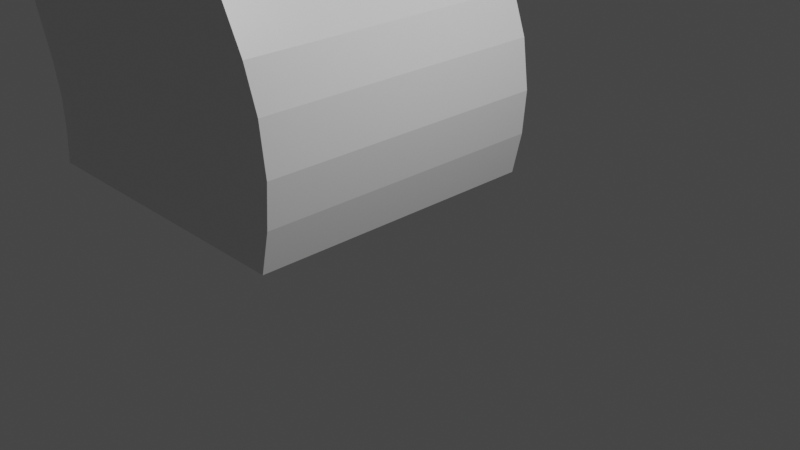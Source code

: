 # Source: Pistol.blend  (saved by Blender 2.90.8; exported with 4.5.12 LTS)
import bpy
from mathutils import Matrix  # noqa: F401  (used for matrix-valued properties, if any)

bpy.ops.wm.read_factory_settings(use_empty=True)
scene = bpy.context.scene
scene.name = 'Scene'

# ---- collections
col_collection = bpy.data.collections.new('Collection'); scene.collection.children.link(col_collection)

# ---- materials (node trees are filled in below, after node groups)
mat_material = bpy.data.materials.new('Material')
mat_material.alpha_threshold = 0.0
mat_material.use_transparent_shadow = False
mat_material.line_color = (0.0, 0.0, 0.0, 1.0)

# ---- material node trees
mat_material.use_nodes = True; mat_material.node_tree.nodes.clear()
_N = mat_material.node_tree.nodes; _L = mat_material.node_tree.links
n0 = _N.new('ShaderNodeOutputMaterial'); n0.name = 'Material Output'; n0.location = (300, 300)
n1 = _N.new('ShaderNodeBsdfPrincipled'); n1.name = 'Principled BSDF'; n1.location = (10, 300)
n1.distribution = 'GGX'
n1.subsurface_method = 'BURLEY'
n1.inputs[2].default_value = 0.4
n1.inputs[3].default_value = 1.45
n1.inputs[27].default_value = (0.0, 0.0, 0.0, 1.0)
n1.inputs[28].default_value = 1.0
_L.new(n1.outputs[0], n0.inputs[0])
n0.is_active_output = True

# ---- world
world_world = bpy.data.worlds.new('World'); scene.world = world_world
world_world.use_nodes = True; world_world.node_tree.nodes.clear()
_N = world_world.node_tree.nodes; _L = world_world.node_tree.links
n0 = _N.new('ShaderNodeOutputWorld'); n0.name = 'World Output'; n0.location = (300, 300)
n1 = _N.new('ShaderNodeBackground'); n1.name = 'Background'; n1.location = (10, 300)
n1.inputs[0].default_value = (0.05088, 0.05088, 0.05088, 1.0)
_L.new(n1.outputs[0], n0.inputs[0])
n0.is_active_output = True
world_world.color = (0.05088, 0.05088, 0.05088)
world_world.use_sun_shadow = False
world_world.sun_shadow_jitter_overblur = 0.0

# ---- cameras
cam_camera = bpy.data.cameras.new('Camera')
cam_camera.clip_end = 100.0
cam_camera.ortho_scale = 7.314

# ---- lights
light_light = bpy.data.lights.new('Light', 'POINT')
light_light.transmission_factor = 0.0
light_light.energy = 1000.0
light_light.shadow_soft_size = 0.1
light_light.shadow_maximum_resolution = 0.006
light_light.use_absolute_resolution = True

# ---- meshes
me_cube = bpy.data.meshes.new('Cube')
me_cube.from_pydata([(0.0, -1.719, 0.0), (-14.69, -1.719, 8.386), (-0.9394, -1.719, 8.386), (-14.69, -1.719, 5.093), (-3.597, -1.719, 0.0), (-5.09, -1.719, 5.148), (-1.307, -1.719, 6.237), (-1.185, -1.719, 4.087), (-1.354, -1.719, 5.74), (-1.348, -1.719, 5.156), (-1.289, -1.719, 4.576), (-3.652, -1.719, 1.185), (-3.556, -1.719, 0.3992), (-3.566, -1.719, 0.7966), (0.11, -1.719, 0.4866), (-0.09557, -1.719, 2.03), (0.1494, -1.719, 0.9897), (0.07418, -1.719, 1.555), (-0.9394, -1.719, 7.43), (-1.105, -1.719, 6.675), (-0.9879, -1.719, 7.045), (-7.996, -0.25, 5.093), (-7.996, -0.25, 3.612), (-4.699, -0.25, 4.069), (-4.533, -0.25, 3.612), (-7.537, -0.25, 4.069), (-7.537, -0.25, 5.093), (-3.429e-08, 1.719, 3.469e-07), (-14.69, 1.719, 8.386), (-0.9394, 1.719, 8.386), (-14.69, 1.719, 5.093), (-3.597, 1.719, 3.469e-07), (-5.09, 1.719, 5.148), (-1.307, 1.719, 6.237), (-1.185, 1.719, 4.087), (-1.354, 1.719, 5.74), (-1.348, 1.719, 5.156), (-1.289, 1.719, 4.576), (-3.652, 1.719, 1.185), (-3.556, 1.719, 0.3992), (-3.566, 1.719, 0.7966), (0.11, 1.719, 0.4866), (-0.09557, 1.719, 2.03), (0.1494, 1.719, 0.9897), (0.07418, 1.719, 1.555), (-0.9394, 1.719, 7.43), (-1.105, 1.719, 6.675), (-0.9879, 1.719, 7.045), (-7.537, 0.25, 5.093), (-7.537, 0.25, 4.069), (-4.699, 0.25, 4.069), (-7.996, 0.25, 5.093), (-4.533, 0.25, 3.612), (-7.996, 0.25, 3.612)], [], [(1, 2, 18, 20, 19, 6, 8, 9, 10, 7, 15, 17, 16, 14, 0, 4, 12, 13, 11, 5, 3), (22, 24, 23, 25, 26, 21), (28, 30, 32, 38, 40, 39, 31, 27, 41, 43, 44, 42, 34, 37, 36, 35, 33, 46, 47, 45, 29), (9, 8, 35, 36), (18, 2, 29, 45), (14, 16, 43, 41), (10, 9, 36, 37), (6, 19, 46, 33), (16, 17, 44, 43), (7, 10, 37, 34), (1, 3, 30, 28), (17, 15, 42, 44), (2, 1, 28, 29), (0, 14, 41, 27), (11, 13, 40, 38), (3, 5, 32, 30), (15, 7, 34, 42), (13, 12, 39, 40), (4, 0, 27, 31), (20, 18, 45, 47), (5, 11, 38, 32), (8, 6, 33, 35), (19, 20, 47, 46), (12, 4, 31, 39), (26, 25, 49, 48), (23, 24, 52, 50), (25, 23, 50, 49), (24, 22, 53, 52), (21, 26, 48, 51), (53, 51, 48, 49, 50, 52), (22, 21, 51, 53)])
_uv = me_cube.uv_layers.new(name='UVMap')
_uv.uv.foreach_set('vector', [0.0, 0.0, 0.0, 0.0, 0.0, 0.0, 0.0, 0.0, 0.0, 0.0, 0.0, 0.0, 0.0, 0.0, 0.0, 0.0, 0.0, 0.0, 0.0, 0.0, 0.0, 0.0, 0.0, 0.0, 0.0, 0.0, 0.0, 0.0, 0.0, 0.0, 0.0, 0.0, 0.0, 0.0, 0.0, 0.0, 0.0, 0.0, 0.0, 0.0, 0.0, 0.0, 0.0, 0.0, 0.0, 0.0, 0.0, 0.0, 0.0, 0.0, 0.0, 0.0, 0.0, 0.0, 0.0, 0.0, 0.0, 0.0, 0.0, 0.0, 0.0, 0.0, 0.0, 0.0, 0.0, 0.0, 0.0, 0.0, 0.0, 0.0, 0.0, 0.0, 0.0, 0.0, 0.0, 0.0, 0.0, 0.0, 0.0, 0.0, 0.0, 0.0, 0.0, 0.0, 0.0, 0.0, 0.0, 0.0, 0.0, 0.0, 0.0, 0.0, 0.0, 0.0, 0.0, 0.0, 0.0, 0.0, 0.0, 0.0, 0.0, 0.0, 0.0, 0.0, 0.0, 0.0, 0.0, 0.0, 0.0, 0.0, 0.0, 0.0, 0.0, 0.0, 0.0, 0.0, 0.0, 0.0, 0.0, 0.0, 0.0, 0.0, 0.0, 0.0, 0.0, 0.0, 0.0, 0.0, 0.0, 0.0, 0.0, 0.0, 0.0, 0.0, 0.0, 0.0, 0.0, 0.0, 0.0, 0.0, 0.0, 0.0, 0.0, 0.0, 0.0, 0.0, 0.0, 0.0, 0.0, 0.0, 0.0, 0.0, 0.0, 0.0, 0.0, 0.0, 0.0, 0.0, 0.0, 0.0, 0.0, 0.0, 0.0, 0.0, 0.0, 0.0, 0.0, 0.0, 0.0, 0.0, 0.0, 0.0, 0.0, 0.0, 0.0, 0.0, 0.0, 0.0, 0.0, 0.0, 0.0, 0.0, 0.0, 0.0, 0.0, 0.0, 0.0, 0.0, 0.0, 0.0, 0.0, 0.0, 0.0, 0.0, 0.0, 0.0, 0.0, 0.0, 0.0, 0.0, 0.0, 0.0, 0.0, 0.0, 0.0, 0.0, 0.0, 0.0, 0.0, 0.0, 0.0, 0.0, 0.0, 0.0, 0.0, 0.0, 0.0, 0.0, 0.0, 0.0, 0.0, 0.0, 0.0, 0.0, 0.0, 0.0, 0.0, 0.0, 0.0, 0.0, 0.0, 0.0, 0.0, 0.0, 0.0, 0.0, 0.0, 0.0, 0.0, 0.0, 0.0, 0.0, 0.0, 0.0, 0.0, 0.0, 0.0, 0.0, 0.0, 0.0, 0.0, 0.0, 0.0, 0.0, 0.0, 0.0, 0.0, 0.0, 0.0, 0.0, 0.0, 0.0, 0.0, 0.0, 0.0, 0.0, 0.0, 0.0, 0.0, 0.0, 0.0, 0.0, 0.0, 0.0, 0.0, 0.0, 0.0, 0.0, 0.0, 0.0, 0.0, 0.0, 0.0, 0.0, 0.0, 0.0, 0.0, 0.0, 0.0, 0.0, 0.0, 0.0, 0.0, 0.0, 0.0, 0.0, 0.0, 0.0, 0.0, 0.0, 0.0, 0.0, 0.0, 0.0, 0.0, 0.0, 0.0, 0.0, 0.0, 0.0, 0.0, 0.0, 0.0, 0.0, 0.0, 0.0, 0.0, 0.0, 0.0, 0.0, 0.0, 0.0, 0.0, 0.0])
me_cube.materials.append(mat_material)
me_cube.use_remesh_preserve_volume = False
me_cube.use_remesh_preserve_attributes = False
me_cube.use_mirror_vertex_groups = False
me_cube.update()

# ---- objects
ob_cube = bpy.data.objects.new('Cube', me_cube)
ob_light = bpy.data.objects.new('Light', light_light)
ob_camera = bpy.data.objects.new('Camera', cam_camera)

# ---- transforms, parenting, visibility, modifiers, constraints
ob_cube.location = (0.0, 0.0, 0.0)
ob_cube.lock_rotations_4d = False
ob_cube.empty_display_type = 'ARROWS'
ob_cube.lineart.crease_threshold = 0.0
ob_light.location = (4.076, 1.005, 5.904)
ob_light.rotation_euler = (0.6503, 0.05522, 1.866)
ob_light.lock_rotations_4d = False
ob_light.empty_display_type = 'ARROWS'
ob_light.color = (0.0, 0.0, 0.0, 0.0)
ob_light.lineart.crease_threshold = 0.0
ob_camera.location = (7.359, -6.926, 4.958)
ob_camera.rotation_euler = (1.109, 0.0, 0.8149)
ob_camera.lock_rotations_4d = False
ob_camera.empty_display_type = 'ARROWS'
ob_camera.color = (0.0, 0.0, 0.0, 0.0)
ob_camera.display_type = 'WIRE'
ob_camera.lineart.crease_threshold = 0.0

# ---- collection membership
col_collection.objects.link(ob_cube)
col_collection.objects.link(ob_light)
col_collection.objects.link(ob_camera)

# ---- scene / render settings (as saved in the file)
scene.camera = ob_camera
scene.frame_start = 1; scene.frame_end = 250; scene.frame_set(1)
scene.render.engine = 'BLENDER_EEVEE_NEXT'
scene.cycles.use_denoising = False
scene.cycles.samples = 128
scene.cycles.sampling_pattern = 'TABULATED_SOBOL'
scene.cycles.use_adaptive_sampling = False
scene.cycles.use_light_tree = False
scene.view_settings.view_transform = 'Filmic'
bpy.context.view_layer.update()
